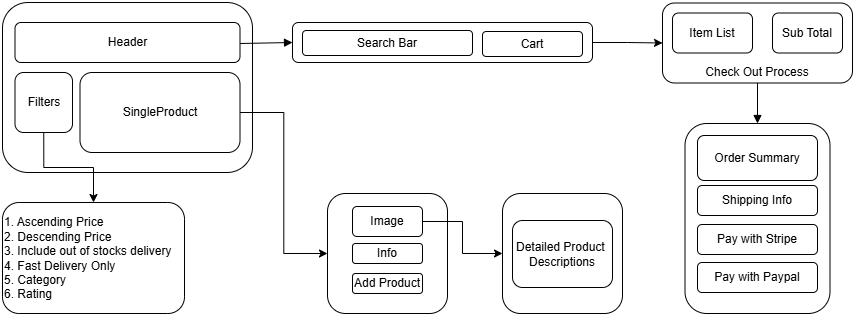

The diagram above was exported from draw.io. Its source (the exported page's mxGraphModel, read from the mxfile embedded in the PNG):
<mxGraphModel dx="1050" dy="522" grid="1" gridSize="10" guides="1" tooltips="1" connect="1" arrows="1" fold="1" page="1" pageScale="1" pageWidth="1100" pageHeight="850" background="none" math="0" shadow="0">
  <root>
    <mxCell id="0" />
    <mxCell id="1" parent="0" />
    <mxCell id="hUGraTTiiIYDoasSvpjc-1" value="" style="rounded=1;whiteSpace=wrap;html=1;strokeWidth=1;" parent="1" vertex="1">
      <mxGeometry x="30" y="150" width="250" height="170" as="geometry" />
    </mxCell>
    <mxCell id="hUGraTTiiIYDoasSvpjc-6" value="Header" style="rounded=1;whiteSpace=wrap;html=1;" parent="1" vertex="1">
      <mxGeometry x="42.5" y="170" width="225" height="40" as="geometry" />
    </mxCell>
    <mxCell id="L1TAeS7wLeBHiriWUBnC-2" style="edgeStyle=orthogonalEdgeStyle;rounded=0;orthogonalLoop=1;jettySize=auto;html=1;exitX=0.5;exitY=1;exitDx=0;exitDy=0;entryX=0.5;entryY=0;entryDx=0;entryDy=0;" parent="1" source="hUGraTTiiIYDoasSvpjc-7" target="hUGraTTiiIYDoasSvpjc-12" edge="1">
      <mxGeometry relative="1" as="geometry" />
    </mxCell>
    <mxCell id="hUGraTTiiIYDoasSvpjc-7" value="Filters" style="rounded=1;whiteSpace=wrap;html=1;" parent="1" vertex="1">
      <mxGeometry x="42.5" y="220" width="57.5" height="60" as="geometry" />
    </mxCell>
    <mxCell id="hUGraTTiiIYDoasSvpjc-40" style="edgeStyle=orthogonalEdgeStyle;rounded=0;orthogonalLoop=1;jettySize=auto;html=1;exitX=1;exitY=0.5;exitDx=0;exitDy=0;entryX=0;entryY=0.5;entryDx=0;entryDy=0;" parent="1" source="hUGraTTiiIYDoasSvpjc-8" target="hUGraTTiiIYDoasSvpjc-31" edge="1">
      <mxGeometry relative="1" as="geometry" />
    </mxCell>
    <mxCell id="hUGraTTiiIYDoasSvpjc-8" value="SingleProduct" style="rounded=1;whiteSpace=wrap;html=1;strokeWidth=1;" parent="1" vertex="1">
      <mxGeometry x="107.5" y="220" width="160" height="80" as="geometry" />
    </mxCell>
    <mxCell id="L1TAeS7wLeBHiriWUBnC-3" style="edgeStyle=orthogonalEdgeStyle;rounded=0;orthogonalLoop=1;jettySize=auto;html=1;exitX=1;exitY=0.5;exitDx=0;exitDy=0;entryX=0;entryY=0.5;entryDx=0;entryDy=0;" parent="1" source="hUGraTTiiIYDoasSvpjc-9" target="hUGraTTiiIYDoasSvpjc-13" edge="1">
      <mxGeometry relative="1" as="geometry" />
    </mxCell>
    <mxCell id="hUGraTTiiIYDoasSvpjc-9" value="" style="rounded=1;whiteSpace=wrap;html=1;fillColor=none;" parent="1" vertex="1">
      <mxGeometry x="320" y="170" width="300" height="40" as="geometry" />
    </mxCell>
    <mxCell id="hUGraTTiiIYDoasSvpjc-10" value="Search Bar" style="rounded=1;whiteSpace=wrap;html=1;" parent="1" vertex="1">
      <mxGeometry x="330" y="178" width="170" height="25" as="geometry" />
    </mxCell>
    <mxCell id="hUGraTTiiIYDoasSvpjc-11" value="Cart" style="rounded=1;whiteSpace=wrap;html=1;" parent="1" vertex="1">
      <mxGeometry x="510" y="179" width="100" height="25" as="geometry" />
    </mxCell>
    <mxCell id="hUGraTTiiIYDoasSvpjc-12" value="1. Ascending Price&lt;div&gt;2. Descending Price&lt;/div&gt;&lt;div&gt;3. Include out of stocks delivery&lt;/div&gt;&lt;div&gt;4. Fast Delivery Only&lt;/div&gt;&lt;div&gt;5. Category&lt;/div&gt;&lt;div&gt;6. Rating&lt;/div&gt;" style="rounded=1;whiteSpace=wrap;html=1;align=left;" parent="1" vertex="1">
      <mxGeometry x="30" y="350" width="182" height="111" as="geometry" />
    </mxCell>
    <mxCell id="hUGraTTiiIYDoasSvpjc-13" value="&lt;div&gt;&lt;br&gt;&lt;/div&gt;&lt;div&gt;&lt;br&gt;&lt;/div&gt;&lt;div&gt;&lt;br&gt;&lt;/div&gt;&lt;div&gt;&lt;br&gt;&lt;/div&gt;Check Out Process" style="rounded=1;whiteSpace=wrap;html=1;" parent="1" vertex="1">
      <mxGeometry x="690" y="150.5" width="190" height="80" as="geometry" />
    </mxCell>
    <mxCell id="hUGraTTiiIYDoasSvpjc-14" value="Item List" style="rounded=1;whiteSpace=wrap;html=1;" parent="1" vertex="1">
      <mxGeometry x="700" y="160.5" width="80" height="40" as="geometry" />
    </mxCell>
    <mxCell id="hUGraTTiiIYDoasSvpjc-15" value="Sub Total" style="rounded=1;whiteSpace=wrap;html=1;" parent="1" vertex="1">
      <mxGeometry x="800" y="160.5" width="70" height="40" as="geometry" />
    </mxCell>
    <mxCell id="hUGraTTiiIYDoasSvpjc-16" value="" style="rounded=1;whiteSpace=wrap;html=1;" parent="1" vertex="1">
      <mxGeometry x="712.5" y="271" width="145" height="190" as="geometry" />
    </mxCell>
    <mxCell id="hUGraTTiiIYDoasSvpjc-17" value="Order Summary" style="rounded=1;whiteSpace=wrap;html=1;" parent="1" vertex="1">
      <mxGeometry x="725" y="283" width="120" height="45" as="geometry" />
    </mxCell>
    <mxCell id="hUGraTTiiIYDoasSvpjc-18" value="Pay with Paypal" style="rounded=1;whiteSpace=wrap;html=1;" parent="1" vertex="1">
      <mxGeometry x="725" y="410" width="120" height="30" as="geometry" />
    </mxCell>
    <mxCell id="hUGraTTiiIYDoasSvpjc-20" value="Pay with Stripe" style="rounded=1;whiteSpace=wrap;html=1;" parent="1" vertex="1">
      <mxGeometry x="725" y="372" width="120" height="30" as="geometry" />
    </mxCell>
    <mxCell id="hUGraTTiiIYDoasSvpjc-21" value="Shipping Info" style="rounded=1;whiteSpace=wrap;html=1;" parent="1" vertex="1">
      <mxGeometry x="725" y="333" width="120" height="30" as="geometry" />
    </mxCell>
    <mxCell id="hUGraTTiiIYDoasSvpjc-23" value="" style="html=1;verticalAlign=bottom;endArrow=block;curved=0;rounded=0;entryX=0;entryY=0.5;entryDx=0;entryDy=0;" parent="1" target="hUGraTTiiIYDoasSvpjc-9" edge="1">
      <mxGeometry width="80" relative="1" as="geometry">
        <mxPoint x="267.5" y="191" as="sourcePoint" />
        <mxPoint x="347.5" y="191" as="targetPoint" />
      </mxGeometry>
    </mxCell>
    <mxCell id="hUGraTTiiIYDoasSvpjc-30" value="" style="html=1;verticalAlign=bottom;endArrow=block;curved=0;rounded=0;exitX=0.5;exitY=1;exitDx=0;exitDy=0;entryX=0.5;entryY=0;entryDx=0;entryDy=0;" parent="1" source="hUGraTTiiIYDoasSvpjc-13" target="hUGraTTiiIYDoasSvpjc-16" edge="1">
      <mxGeometry width="80" relative="1" as="geometry">
        <mxPoint x="820" y="290" as="sourcePoint" />
        <mxPoint x="900" y="290" as="targetPoint" />
      </mxGeometry>
    </mxCell>
    <mxCell id="hUGraTTiiIYDoasSvpjc-31" value="" style="rounded=1;whiteSpace=wrap;html=1;" parent="1" vertex="1">
      <mxGeometry x="355" y="341" width="120" height="120" as="geometry" />
    </mxCell>
    <mxCell id="hUGraTTiiIYDoasSvpjc-42" style="edgeStyle=orthogonalEdgeStyle;rounded=0;orthogonalLoop=1;jettySize=auto;html=1;exitX=1;exitY=0.5;exitDx=0;exitDy=0;entryX=0;entryY=0.5;entryDx=0;entryDy=0;" parent="1" source="hUGraTTiiIYDoasSvpjc-34" target="hUGraTTiiIYDoasSvpjc-41" edge="1">
      <mxGeometry relative="1" as="geometry" />
    </mxCell>
    <mxCell id="hUGraTTiiIYDoasSvpjc-34" value="Image" style="rounded=1;whiteSpace=wrap;html=1;" parent="1" vertex="1">
      <mxGeometry x="380" y="354" width="70" height="30" as="geometry" />
    </mxCell>
    <mxCell id="hUGraTTiiIYDoasSvpjc-36" value="Info" style="rounded=1;whiteSpace=wrap;html=1;" parent="1" vertex="1">
      <mxGeometry x="380" y="391" width="70" height="20" as="geometry" />
    </mxCell>
    <mxCell id="hUGraTTiiIYDoasSvpjc-38" value="Add Product" style="rounded=1;whiteSpace=wrap;html=1;" parent="1" vertex="1">
      <mxGeometry x="380" y="421" width="70" height="20" as="geometry" />
    </mxCell>
    <mxCell id="hUGraTTiiIYDoasSvpjc-41" value="" style="rounded=1;whiteSpace=wrap;html=1;" parent="1" vertex="1">
      <mxGeometry x="530" y="341" width="120" height="120" as="geometry" />
    </mxCell>
    <mxCell id="L1TAeS7wLeBHiriWUBnC-1" value="Detailed Product&amp;nbsp;&lt;div&gt;Descriptions&lt;/div&gt;" style="rounded=1;whiteSpace=wrap;html=1;" parent="1" vertex="1">
      <mxGeometry x="540" y="368" width="100" height="67" as="geometry" />
    </mxCell>
  </root>
</mxGraphModel>